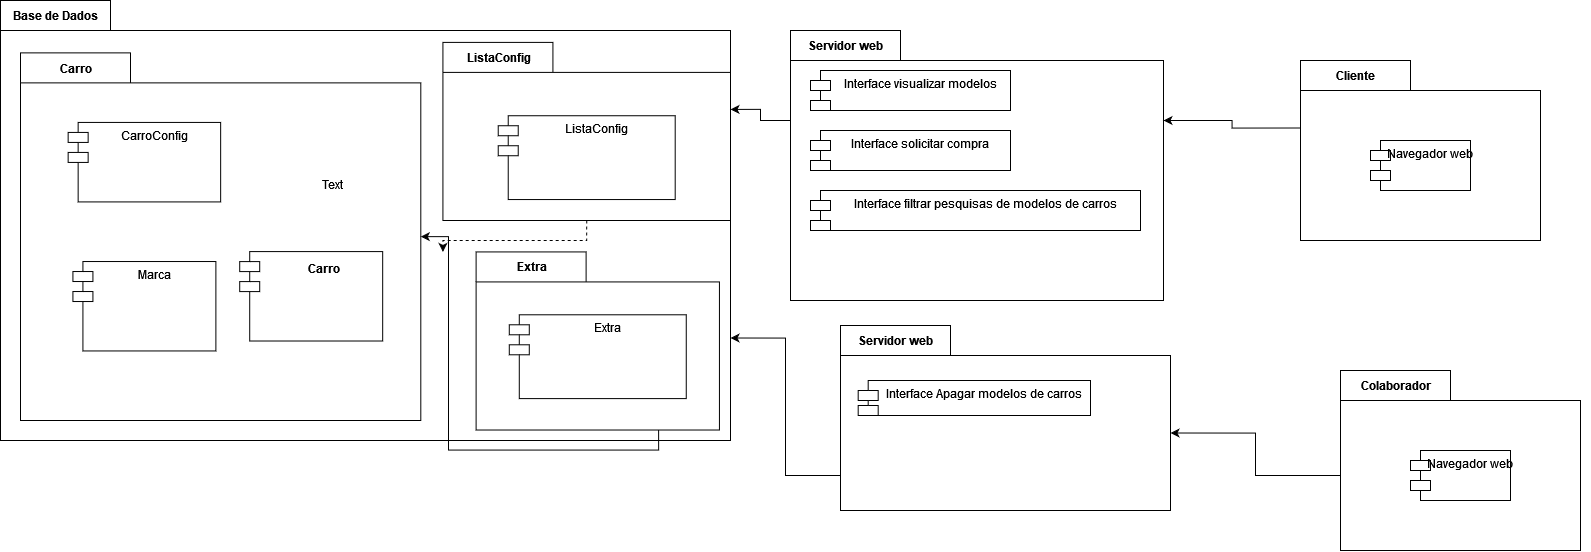

The diagram above was exported from draw.io. Its source (the exported page's mxGraphModel, read from the mxfile embedded in the PNG):
<mxGraphModel dx="2031" dy="1103" grid="1" gridSize="10" guides="1" tooltips="1" connect="1" arrows="1" fold="1" page="1" pageScale="1.5" pageWidth="1169" pageHeight="826" background="none" math="0" shadow="0">
  <root>
    <mxCell id="0" style=";html=1;" />
    <mxCell id="1" style=";html=1;" parent="0" />
    <mxCell id="4I9F1jz-uuwxc8n-F5r_-44" style="edgeStyle=orthogonalEdgeStyle;rounded=0;orthogonalLoop=1;jettySize=auto;html=1;exitX=0;exitY=0;exitDx=0;exitDy=105;exitPerimeter=0;entryX=0;entryY=0;entryDx=330;entryDy=107.5;entryPerimeter=0;" edge="1" parent="1" source="4I9F1jz-uuwxc8n-F5r_-24" target="4I9F1jz-uuwxc8n-F5r_-37">
      <mxGeometry relative="1" as="geometry" />
    </mxCell>
    <mxCell id="4I9F1jz-uuwxc8n-F5r_-24" value="Colaborador" style="shape=folder;fontStyle=1;tabWidth=110;tabHeight=30;tabPosition=left;html=1;boundedLbl=1;labelInHeader=1;container=1;collapsible=0;fillColor=none;" vertex="1" parent="1">
      <mxGeometry x="1420" y="520" width="240" height="180" as="geometry" />
    </mxCell>
    <mxCell id="4I9F1jz-uuwxc8n-F5r_-25" value="" style="html=1;strokeColor=none;resizeWidth=1;resizeHeight=1;fillColor=none;part=1;connectable=0;allowArrows=0;deletable=0;" vertex="1" parent="4I9F1jz-uuwxc8n-F5r_-24">
      <mxGeometry width="240" height="126" relative="1" as="geometry">
        <mxPoint y="30" as="offset" />
      </mxGeometry>
    </mxCell>
    <mxCell id="4I9F1jz-uuwxc8n-F5r_-26" value="Navegador web" style="shape=module;align=left;spacingLeft=20;align=center;verticalAlign=top;fillColor=none;" vertex="1" parent="4I9F1jz-uuwxc8n-F5r_-24">
      <mxGeometry x="70" y="80" width="100" height="50" as="geometry" />
    </mxCell>
    <mxCell id="4I9F1jz-uuwxc8n-F5r_-46" value="" style="html=1;strokeColor=none;resizeWidth=1;resizeHeight=1;fillColor=none;part=1;connectable=0;allowArrows=0;deletable=0;" vertex="1" parent="4I9F1jz-uuwxc8n-F5r_-24">
      <mxGeometry width="240" height="126" relative="1" as="geometry">
        <mxPoint x="10" y="40" as="offset" />
      </mxGeometry>
    </mxCell>
    <mxCell id="4I9F1jz-uuwxc8n-F5r_-52" style="edgeStyle=orthogonalEdgeStyle;rounded=0;orthogonalLoop=1;jettySize=auto;html=1;exitX=0;exitY=0;exitDx=0;exitDy=90;exitPerimeter=0;entryX=0;entryY=0;entryDx=287.57575757575756;entryDy=67.02380952380952;entryPerimeter=0;" edge="1" parent="1" source="4I9F1jz-uuwxc8n-F5r_-27" target="4I9F1jz-uuwxc8n-F5r_-15">
      <mxGeometry relative="1" as="geometry" />
    </mxCell>
    <mxCell id="4I9F1jz-uuwxc8n-F5r_-27" value="Servidor web" style="shape=folder;fontStyle=1;tabWidth=110;tabHeight=30;tabPosition=left;html=1;boundedLbl=1;labelInHeader=1;container=1;collapsible=0;fillColor=none;" vertex="1" parent="1">
      <mxGeometry x="870" y="180" width="373" height="270" as="geometry" />
    </mxCell>
    <mxCell id="4I9F1jz-uuwxc8n-F5r_-28" value="" style="html=1;strokeColor=none;resizeWidth=1;resizeHeight=1;fillColor=none;part=1;connectable=0;allowArrows=0;deletable=0;" vertex="1" parent="4I9F1jz-uuwxc8n-F5r_-27">
      <mxGeometry width="373" height="189" relative="1" as="geometry">
        <mxPoint y="30" as="offset" />
      </mxGeometry>
    </mxCell>
    <mxCell id="4I9F1jz-uuwxc8n-F5r_-29" value="Interface visualizar modelos" style="shape=module;align=left;spacingLeft=20;align=center;verticalAlign=top;fillColor=none;" vertex="1" parent="4I9F1jz-uuwxc8n-F5r_-27">
      <mxGeometry x="20" y="40" width="200" height="40" as="geometry" />
    </mxCell>
    <mxCell id="4I9F1jz-uuwxc8n-F5r_-30" value="Interface solicitar compra" style="shape=module;align=left;spacingLeft=20;align=center;verticalAlign=top;fillColor=none;" vertex="1" parent="4I9F1jz-uuwxc8n-F5r_-27">
      <mxGeometry x="20" y="100" width="200" height="40" as="geometry" />
    </mxCell>
    <mxCell id="4I9F1jz-uuwxc8n-F5r_-31" value="Interface filtrar pesquisas de modelos de carros" style="shape=module;align=left;spacingLeft=20;align=center;verticalAlign=top;fillColor=none;" vertex="1" parent="4I9F1jz-uuwxc8n-F5r_-27">
      <mxGeometry x="20" y="160" width="330" height="40" as="geometry" />
    </mxCell>
    <mxCell id="4I9F1jz-uuwxc8n-F5r_-33" value="Base de Dados " style="shape=folder;fontStyle=1;tabWidth=110;tabHeight=30;tabPosition=left;html=1;boundedLbl=1;labelInHeader=1;container=1;collapsible=0;fillColor=none;" vertex="1" parent="1">
      <mxGeometry x="80" y="150" width="730" height="440" as="geometry" />
    </mxCell>
    <mxCell id="4I9F1jz-uuwxc8n-F5r_-34" value="Text" style="html=1;strokeColor=none;resizeWidth=1;resizeHeight=1;fillColor=none;part=1;connectable=0;allowArrows=0;deletable=0;" vertex="1" parent="4I9F1jz-uuwxc8n-F5r_-33">
      <mxGeometry width="663.6363636363636" height="308" relative="1" as="geometry">
        <mxPoint y="30" as="offset" />
      </mxGeometry>
    </mxCell>
    <mxCell id="4I9F1jz-uuwxc8n-F5r_-9" value="Carro" style="shape=folder;fontStyle=1;tabWidth=110;tabHeight=30;tabPosition=left;html=1;boundedLbl=1;labelInHeader=1;container=1;collapsible=0;fillColor=none;" vertex="1" parent="4I9F1jz-uuwxc8n-F5r_-33">
      <mxGeometry x="20" y="52.38" width="400.3" height="367.62" as="geometry" />
    </mxCell>
    <mxCell id="4I9F1jz-uuwxc8n-F5r_-10" value="" style="html=1;strokeColor=none;resizeWidth=1;resizeHeight=1;fillColor=none;part=1;connectable=0;allowArrows=0;deletable=0;" vertex="1" parent="4I9F1jz-uuwxc8n-F5r_-9">
      <mxGeometry width="400.3" height="257.334" relative="1" as="geometry">
        <mxPoint y="30" as="offset" />
      </mxGeometry>
    </mxCell>
    <mxCell id="4I9F1jz-uuwxc8n-F5r_-8" value="&lt;div&gt;CarroConfig&lt;/div&gt;&lt;div&gt;&lt;br&gt;&lt;/div&gt;" style="shape=module;align=left;spacingLeft=20;align=center;verticalAlign=top;fontFamily=Helvetica;fontSize=12;fontColor=default;strokeColor=default;fillColor=default;html=1;" vertex="1" parent="4I9F1jz-uuwxc8n-F5r_-9">
      <mxGeometry x="47.654761904761905" y="69.54972972972973" width="152.4952380952381" height="79.4854054054054" as="geometry" />
    </mxCell>
    <mxCell id="4I9F1jz-uuwxc8n-F5r_-3" value="Marca" style="shape=module;align=left;spacingLeft=20;align=center;verticalAlign=top;fontFamily=Helvetica;fontSize=12;fontColor=default;strokeColor=default;fillColor=default;html=1;" vertex="1" parent="4I9F1jz-uuwxc8n-F5r_-9">
      <mxGeometry x="52.4202380952381" y="208.64918918918917" width="142.96428571428572" height="89.42108108108107" as="geometry" />
    </mxCell>
    <mxCell id="4I9F1jz-uuwxc8n-F5r_-1" value="&lt;p style=&quot;margin:0px;margin-top:4px;margin-left:5px;text-align:left;&quot;&gt;&lt;b&gt;Carro&lt;/b&gt;&lt;br&gt;&lt;/p&gt;" style="shape=module;align=left;spacingLeft=20;align=center;verticalAlign=top;fontFamily=Helvetica;fontSize=12;fontColor=default;strokeColor=default;fillColor=default;html=1;" vertex="1" parent="4I9F1jz-uuwxc8n-F5r_-9">
      <mxGeometry x="219.21190476190478" y="198.7135135135135" width="142.96428571428572" height="89.42108108108107" as="geometry" />
    </mxCell>
    <mxCell id="4I9F1jz-uuwxc8n-F5r_-18" style="edgeStyle=orthogonalEdgeStyle;rounded=0;orthogonalLoop=1;jettySize=auto;html=1;exitX=0.75;exitY=1;exitDx=0;exitDy=0;exitPerimeter=0;" edge="1" parent="4I9F1jz-uuwxc8n-F5r_-33" source="4I9F1jz-uuwxc8n-F5r_-12" target="4I9F1jz-uuwxc8n-F5r_-9">
      <mxGeometry relative="1" as="geometry" />
    </mxCell>
    <mxCell id="4I9F1jz-uuwxc8n-F5r_-12" value="Extra" style="shape=folder;fontStyle=1;tabWidth=110;tabHeight=30;tabPosition=left;html=1;boundedLbl=1;labelInHeader=1;container=1;collapsible=0;fillColor=none;" vertex="1" parent="4I9F1jz-uuwxc8n-F5r_-33">
      <mxGeometry x="475.60606060606057" y="251.42857142857144" width="243.33333333333331" height="178.0952380952381" as="geometry" />
    </mxCell>
    <mxCell id="4I9F1jz-uuwxc8n-F5r_-13" value="" style="html=1;strokeColor=none;resizeWidth=1;resizeHeight=1;fillColor=none;part=1;connectable=0;allowArrows=0;deletable=0;" vertex="1" parent="4I9F1jz-uuwxc8n-F5r_-12">
      <mxGeometry width="243.33333333333331" height="124.66666666666667" relative="1" as="geometry">
        <mxPoint y="30" as="offset" />
      </mxGeometry>
    </mxCell>
    <mxCell id="4I9F1jz-uuwxc8n-F5r_-14" value="Extra" style="shape=module;align=left;spacingLeft=20;align=center;verticalAlign=top;fontFamily=Helvetica;fontSize=12;fontColor=default;strokeColor=default;fillColor=none;html=1;" vertex="1" parent="4I9F1jz-uuwxc8n-F5r_-12">
      <mxGeometry x="33.18181818181818" y="62.85714285714286" width="176.96969696969694" height="83.80952380952381" as="geometry" />
    </mxCell>
    <mxCell id="4I9F1jz-uuwxc8n-F5r_-23" style="edgeStyle=orthogonalEdgeStyle;rounded=0;orthogonalLoop=1;jettySize=auto;html=1;exitX=0.5;exitY=1;exitDx=0;exitDy=0;exitPerimeter=0;dashed=1;" edge="1" parent="4I9F1jz-uuwxc8n-F5r_-33" source="4I9F1jz-uuwxc8n-F5r_-15">
      <mxGeometry relative="1" as="geometry">
        <mxPoint x="442.4242424242424" y="251.42857142857144" as="targetPoint" />
      </mxGeometry>
    </mxCell>
    <mxCell id="4I9F1jz-uuwxc8n-F5r_-15" value="&lt;div&gt;ListaConfig&lt;/div&gt;" style="shape=folder;fontStyle=1;tabWidth=110;tabHeight=30;tabPosition=left;html=1;boundedLbl=1;labelInHeader=1;container=1;collapsible=0;fillColor=none;" vertex="1" parent="4I9F1jz-uuwxc8n-F5r_-33">
      <mxGeometry x="442.4242424242424" y="41.904761904761905" width="287.57575757575756" height="178.0952380952381" as="geometry" />
    </mxCell>
    <mxCell id="4I9F1jz-uuwxc8n-F5r_-16" value="" style="html=1;strokeColor=none;resizeWidth=1;resizeHeight=1;fillColor=none;part=1;connectable=0;allowArrows=0;deletable=0;" vertex="1" parent="4I9F1jz-uuwxc8n-F5r_-15">
      <mxGeometry width="287.57575757575756" height="124.66666666666667" relative="1" as="geometry">
        <mxPoint y="30" as="offset" />
      </mxGeometry>
    </mxCell>
    <mxCell id="4I9F1jz-uuwxc8n-F5r_-17" value="ListaConfig" style="shape=module;align=left;spacingLeft=20;align=center;verticalAlign=top;fontFamily=Helvetica;fontSize=12;fontColor=default;strokeColor=default;fillColor=none;html=1;" vertex="1" parent="4I9F1jz-uuwxc8n-F5r_-15">
      <mxGeometry x="55.3030303030303" y="73.33333333333334" width="176.96969696969694" height="83.80952380952381" as="geometry" />
    </mxCell>
    <mxCell id="4I9F1jz-uuwxc8n-F5r_-45" style="edgeStyle=orthogonalEdgeStyle;rounded=0;orthogonalLoop=1;jettySize=auto;html=1;exitX=0;exitY=0;exitDx=0;exitDy=150;exitPerimeter=0;entryX=0;entryY=0;entryDx=730;entryDy=337.5;entryPerimeter=0;" edge="1" parent="1" source="4I9F1jz-uuwxc8n-F5r_-37" target="4I9F1jz-uuwxc8n-F5r_-33">
      <mxGeometry relative="1" as="geometry" />
    </mxCell>
    <mxCell id="4I9F1jz-uuwxc8n-F5r_-37" value="Servidor web" style="shape=folder;fontStyle=1;tabWidth=110;tabHeight=30;tabPosition=left;html=1;boundedLbl=1;labelInHeader=1;container=1;collapsible=0;fillColor=none;" vertex="1" parent="1">
      <mxGeometry x="920" y="475" width="330" height="185" as="geometry" />
    </mxCell>
    <mxCell id="4I9F1jz-uuwxc8n-F5r_-38" value="" style="html=1;strokeColor=none;resizeWidth=1;resizeHeight=1;fillColor=none;part=1;connectable=0;allowArrows=0;deletable=0;" vertex="1" parent="4I9F1jz-uuwxc8n-F5r_-37">
      <mxGeometry width="330" height="129.5" relative="1" as="geometry">
        <mxPoint y="30" as="offset" />
      </mxGeometry>
    </mxCell>
    <mxCell id="4I9F1jz-uuwxc8n-F5r_-39" value="Interface Apagar modelos de carros" style="shape=module;align=left;spacingLeft=20;align=center;verticalAlign=top;fillColor=none;" vertex="1" parent="4I9F1jz-uuwxc8n-F5r_-37">
      <mxGeometry x="17.69" y="55" width="232.31" height="35" as="geometry" />
    </mxCell>
    <mxCell id="4I9F1jz-uuwxc8n-F5r_-51" style="edgeStyle=orthogonalEdgeStyle;rounded=0;orthogonalLoop=1;jettySize=auto;html=1;exitX=0;exitY=0;exitDx=0;exitDy=67.5;exitPerimeter=0;entryX=0;entryY=0;entryDx=373;entryDy=90;entryPerimeter=0;" edge="1" parent="1" source="4I9F1jz-uuwxc8n-F5r_-47" target="4I9F1jz-uuwxc8n-F5r_-27">
      <mxGeometry relative="1" as="geometry" />
    </mxCell>
    <mxCell id="4I9F1jz-uuwxc8n-F5r_-47" value="Cliente" style="shape=folder;fontStyle=1;tabWidth=110;tabHeight=30;tabPosition=left;html=1;boundedLbl=1;labelInHeader=1;container=1;collapsible=0;fillColor=none;" vertex="1" parent="1">
      <mxGeometry x="1380" y="210" width="240" height="180" as="geometry" />
    </mxCell>
    <mxCell id="4I9F1jz-uuwxc8n-F5r_-48" value="" style="html=1;strokeColor=none;resizeWidth=1;resizeHeight=1;fillColor=none;part=1;connectable=0;allowArrows=0;deletable=0;" vertex="1" parent="4I9F1jz-uuwxc8n-F5r_-47">
      <mxGeometry width="240" height="126" relative="1" as="geometry">
        <mxPoint y="30" as="offset" />
      </mxGeometry>
    </mxCell>
    <mxCell id="4I9F1jz-uuwxc8n-F5r_-49" value="Navegador web" style="shape=module;align=left;spacingLeft=20;align=center;verticalAlign=top;fillColor=none;" vertex="1" parent="4I9F1jz-uuwxc8n-F5r_-47">
      <mxGeometry x="70" y="80" width="100" height="50" as="geometry" />
    </mxCell>
    <mxCell id="4I9F1jz-uuwxc8n-F5r_-50" value="" style="html=1;strokeColor=none;resizeWidth=1;resizeHeight=1;fillColor=none;part=1;connectable=0;allowArrows=0;deletable=0;" vertex="1" parent="4I9F1jz-uuwxc8n-F5r_-47">
      <mxGeometry width="240" height="126" relative="1" as="geometry">
        <mxPoint x="10" y="40" as="offset" />
      </mxGeometry>
    </mxCell>
  </root>
</mxGraphModel>